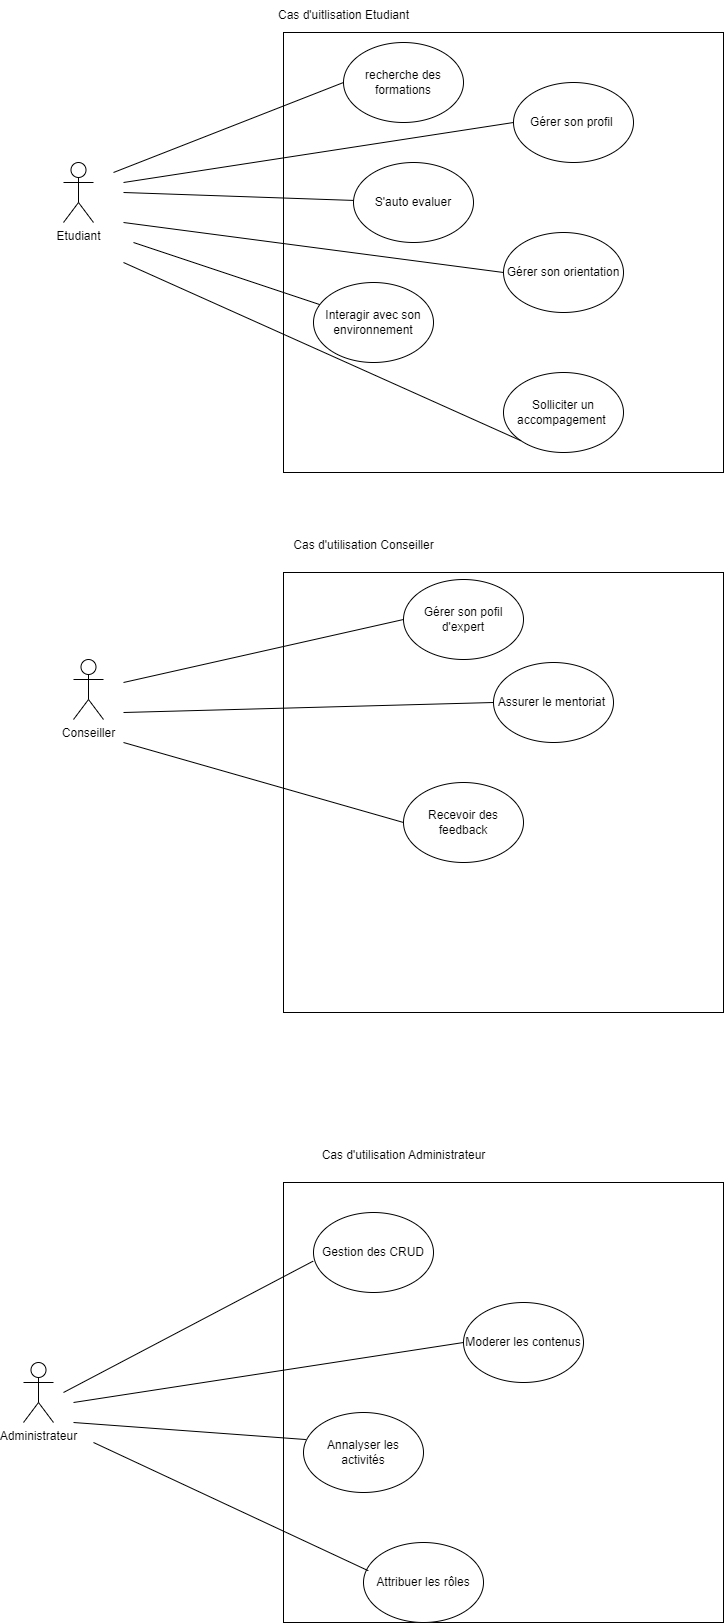

The diagram above was exported from draw.io. Its source (the exported page's mxGraphModel, read from the mxfile embedded in the PNG):
<mxGraphModel dx="1484" dy="662" grid="1" gridSize="10" guides="1" tooltips="1" connect="1" arrows="1" fold="1" page="1" pageScale="1" pageWidth="1169" pageHeight="1654" math="0" shadow="0">
  <root>
    <mxCell id="0" />
    <mxCell id="1" parent="0" />
    <mxCell id="Vzxw-B_msHaYrJOiyrwT-1" value="" style="whiteSpace=wrap;html=1;aspect=fixed;" vertex="1" parent="1">
      <mxGeometry x="640" y="200" width="440" height="440" as="geometry" />
    </mxCell>
    <mxCell id="Vzxw-B_msHaYrJOiyrwT-2" value="Etudiant" style="shape=umlActor;verticalLabelPosition=bottom;verticalAlign=top;html=1;outlineConnect=0;" vertex="1" parent="1">
      <mxGeometry x="420" y="330" width="30" height="60" as="geometry" />
    </mxCell>
    <mxCell id="Vzxw-B_msHaYrJOiyrwT-4" value="recherche des formations" style="ellipse;whiteSpace=wrap;html=1;" vertex="1" parent="1">
      <mxGeometry x="700" y="210" width="120" height="80" as="geometry" />
    </mxCell>
    <mxCell id="Vzxw-B_msHaYrJOiyrwT-5" value="S'auto evaluer" style="ellipse;whiteSpace=wrap;html=1;" vertex="1" parent="1">
      <mxGeometry x="710" y="330" width="120" height="80" as="geometry" />
    </mxCell>
    <mxCell id="Vzxw-B_msHaYrJOiyrwT-6" value="Gérer son orientation" style="ellipse;whiteSpace=wrap;html=1;" vertex="1" parent="1">
      <mxGeometry x="860" y="400" width="120" height="80" as="geometry" />
    </mxCell>
    <mxCell id="Vzxw-B_msHaYrJOiyrwT-7" value="Interagir avec son environnement" style="ellipse;whiteSpace=wrap;html=1;" vertex="1" parent="1">
      <mxGeometry x="670" y="450" width="120" height="80" as="geometry" />
    </mxCell>
    <mxCell id="Vzxw-B_msHaYrJOiyrwT-9" value="Solliciter un accompagement&amp;nbsp;" style="ellipse;whiteSpace=wrap;html=1;" vertex="1" parent="1">
      <mxGeometry x="860" y="540" width="120" height="80" as="geometry" />
    </mxCell>
    <mxCell id="Vzxw-B_msHaYrJOiyrwT-10" value="" style="endArrow=none;html=1;rounded=0;entryX=0;entryY=0.5;entryDx=0;entryDy=0;" edge="1" parent="1" target="Vzxw-B_msHaYrJOiyrwT-4">
      <mxGeometry width="50" height="50" relative="1" as="geometry">
        <mxPoint x="470" y="340" as="sourcePoint" />
        <mxPoint x="500" y="330" as="targetPoint" />
      </mxGeometry>
    </mxCell>
    <mxCell id="Vzxw-B_msHaYrJOiyrwT-12" value="" style="endArrow=none;html=1;rounded=0;" edge="1" parent="1" target="Vzxw-B_msHaYrJOiyrwT-5">
      <mxGeometry width="50" height="50" relative="1" as="geometry">
        <mxPoint x="480" y="360" as="sourcePoint" />
        <mxPoint x="530" y="310" as="targetPoint" />
      </mxGeometry>
    </mxCell>
    <mxCell id="Vzxw-B_msHaYrJOiyrwT-13" value="" style="endArrow=none;html=1;rounded=0;entryX=0;entryY=0.5;entryDx=0;entryDy=0;" edge="1" parent="1" target="Vzxw-B_msHaYrJOiyrwT-6">
      <mxGeometry width="50" height="50" relative="1" as="geometry">
        <mxPoint x="480" y="390" as="sourcePoint" />
        <mxPoint x="530" y="340" as="targetPoint" />
      </mxGeometry>
    </mxCell>
    <mxCell id="Vzxw-B_msHaYrJOiyrwT-14" value="" style="endArrow=none;html=1;rounded=0;" edge="1" parent="1" target="Vzxw-B_msHaYrJOiyrwT-7">
      <mxGeometry width="50" height="50" relative="1" as="geometry">
        <mxPoint x="490" y="410" as="sourcePoint" />
        <mxPoint x="530" y="370" as="targetPoint" />
      </mxGeometry>
    </mxCell>
    <mxCell id="Vzxw-B_msHaYrJOiyrwT-15" value="" style="endArrow=none;html=1;rounded=0;entryX=0;entryY=1;entryDx=0;entryDy=0;" edge="1" parent="1" target="Vzxw-B_msHaYrJOiyrwT-9">
      <mxGeometry width="50" height="50" relative="1" as="geometry">
        <mxPoint x="480" y="430" as="sourcePoint" />
        <mxPoint x="530" y="380" as="targetPoint" />
      </mxGeometry>
    </mxCell>
    <mxCell id="Vzxw-B_msHaYrJOiyrwT-16" value="Cas d'uitlisation Etudiant" style="text;html=1;align=center;verticalAlign=middle;resizable=0;points=[];autosize=1;strokeColor=none;fillColor=none;" vertex="1" parent="1">
      <mxGeometry x="625" y="168" width="150" height="30" as="geometry" />
    </mxCell>
    <mxCell id="Vzxw-B_msHaYrJOiyrwT-17" value="" style="whiteSpace=wrap;html=1;aspect=fixed;" vertex="1" parent="1">
      <mxGeometry x="640" y="740" width="440" height="440" as="geometry" />
    </mxCell>
    <mxCell id="Vzxw-B_msHaYrJOiyrwT-18" value="Conseiller" style="shape=umlActor;verticalLabelPosition=bottom;verticalAlign=top;html=1;outlineConnect=0;" vertex="1" parent="1">
      <mxGeometry x="430" y="827" width="30" height="60" as="geometry" />
    </mxCell>
    <mxCell id="Vzxw-B_msHaYrJOiyrwT-19" value="Gérer son pofil d'expert" style="ellipse;whiteSpace=wrap;html=1;" vertex="1" parent="1">
      <mxGeometry x="760" y="747" width="120" height="80" as="geometry" />
    </mxCell>
    <mxCell id="Vzxw-B_msHaYrJOiyrwT-20" value="Assurer le mentoriat&amp;nbsp;" style="ellipse;whiteSpace=wrap;html=1;" vertex="1" parent="1">
      <mxGeometry x="850" y="830" width="120" height="80" as="geometry" />
    </mxCell>
    <mxCell id="Vzxw-B_msHaYrJOiyrwT-21" value="Recevoir des feedback" style="ellipse;whiteSpace=wrap;html=1;" vertex="1" parent="1">
      <mxGeometry x="760" y="950" width="120" height="80" as="geometry" />
    </mxCell>
    <mxCell id="Vzxw-B_msHaYrJOiyrwT-24" value="" style="endArrow=none;html=1;rounded=0;entryX=0;entryY=0.5;entryDx=0;entryDy=0;" edge="1" parent="1" target="Vzxw-B_msHaYrJOiyrwT-19">
      <mxGeometry width="50" height="50" relative="1" as="geometry">
        <mxPoint x="480" y="850" as="sourcePoint" />
        <mxPoint x="530" y="800" as="targetPoint" />
      </mxGeometry>
    </mxCell>
    <mxCell id="Vzxw-B_msHaYrJOiyrwT-25" value="" style="endArrow=none;html=1;rounded=0;entryX=0;entryY=0.5;entryDx=0;entryDy=0;" edge="1" parent="1" target="Vzxw-B_msHaYrJOiyrwT-20">
      <mxGeometry width="50" height="50" relative="1" as="geometry">
        <mxPoint x="480" y="880" as="sourcePoint" />
        <mxPoint x="530" y="830" as="targetPoint" />
      </mxGeometry>
    </mxCell>
    <mxCell id="Vzxw-B_msHaYrJOiyrwT-26" value="" style="endArrow=none;html=1;rounded=0;entryX=0;entryY=0.5;entryDx=0;entryDy=0;" edge="1" parent="1" target="Vzxw-B_msHaYrJOiyrwT-21">
      <mxGeometry width="50" height="50" relative="1" as="geometry">
        <mxPoint x="480" y="910" as="sourcePoint" />
        <mxPoint x="690" y="930" as="targetPoint" />
      </mxGeometry>
    </mxCell>
    <mxCell id="Vzxw-B_msHaYrJOiyrwT-27" value="Cas d'utilisation Conseiller" style="text;html=1;align=center;verticalAlign=middle;resizable=0;points=[];autosize=1;strokeColor=none;fillColor=none;" vertex="1" parent="1">
      <mxGeometry x="640" y="698" width="160" height="30" as="geometry" />
    </mxCell>
    <mxCell id="Vzxw-B_msHaYrJOiyrwT-28" value="" style="whiteSpace=wrap;html=1;aspect=fixed;" vertex="1" parent="1">
      <mxGeometry x="640" y="1350" width="440" height="440" as="geometry" />
    </mxCell>
    <mxCell id="Vzxw-B_msHaYrJOiyrwT-29" value="Gestion des CRUD" style="ellipse;whiteSpace=wrap;html=1;" vertex="1" parent="1">
      <mxGeometry x="670" y="1380" width="120" height="80" as="geometry" />
    </mxCell>
    <mxCell id="Vzxw-B_msHaYrJOiyrwT-30" value="Moderer les contenus" style="ellipse;whiteSpace=wrap;html=1;" vertex="1" parent="1">
      <mxGeometry x="820" y="1470" width="120" height="80" as="geometry" />
    </mxCell>
    <mxCell id="Vzxw-B_msHaYrJOiyrwT-31" value="Annalyser les activités" style="ellipse;whiteSpace=wrap;html=1;" vertex="1" parent="1">
      <mxGeometry x="660" y="1580" width="120" height="80" as="geometry" />
    </mxCell>
    <mxCell id="Vzxw-B_msHaYrJOiyrwT-32" value="Attribuer les rôles" style="ellipse;whiteSpace=wrap;html=1;" vertex="1" parent="1">
      <mxGeometry x="720" y="1710" width="120" height="80" as="geometry" />
    </mxCell>
    <mxCell id="Vzxw-B_msHaYrJOiyrwT-33" value="Administrateur" style="shape=umlActor;verticalLabelPosition=bottom;verticalAlign=top;html=1;outlineConnect=0;" vertex="1" parent="1">
      <mxGeometry x="380" y="1530" width="30" height="60" as="geometry" />
    </mxCell>
    <mxCell id="Vzxw-B_msHaYrJOiyrwT-34" value="Gérer son profil&amp;nbsp;" style="ellipse;whiteSpace=wrap;html=1;" vertex="1" parent="1">
      <mxGeometry x="870" y="250" width="120" height="80" as="geometry" />
    </mxCell>
    <mxCell id="Vzxw-B_msHaYrJOiyrwT-35" value="" style="endArrow=none;html=1;rounded=0;entryX=0;entryY=0.5;entryDx=0;entryDy=0;" edge="1" parent="1" target="Vzxw-B_msHaYrJOiyrwT-34">
      <mxGeometry width="50" height="50" relative="1" as="geometry">
        <mxPoint x="480" y="350" as="sourcePoint" />
        <mxPoint x="530" y="310" as="targetPoint" />
      </mxGeometry>
    </mxCell>
    <mxCell id="Vzxw-B_msHaYrJOiyrwT-36" value="" style="endArrow=none;html=1;rounded=0;entryX=-0.003;entryY=0.608;entryDx=0;entryDy=0;entryPerimeter=0;" edge="1" parent="1" target="Vzxw-B_msHaYrJOiyrwT-29">
      <mxGeometry width="50" height="50" relative="1" as="geometry">
        <mxPoint x="420" y="1560" as="sourcePoint" />
        <mxPoint x="470" y="1510" as="targetPoint" />
      </mxGeometry>
    </mxCell>
    <mxCell id="Vzxw-B_msHaYrJOiyrwT-37" value="" style="endArrow=none;html=1;rounded=0;entryX=0;entryY=0.5;entryDx=0;entryDy=0;" edge="1" parent="1" target="Vzxw-B_msHaYrJOiyrwT-30">
      <mxGeometry width="50" height="50" relative="1" as="geometry">
        <mxPoint x="430" y="1570" as="sourcePoint" />
        <mxPoint x="470" y="1530" as="targetPoint" />
      </mxGeometry>
    </mxCell>
    <mxCell id="Vzxw-B_msHaYrJOiyrwT-38" value="" style="endArrow=none;html=1;rounded=0;entryX=0.02;entryY=0.338;entryDx=0;entryDy=0;entryPerimeter=0;" edge="1" parent="1" target="Vzxw-B_msHaYrJOiyrwT-31">
      <mxGeometry width="50" height="50" relative="1" as="geometry">
        <mxPoint x="430" y="1590" as="sourcePoint" />
        <mxPoint x="480" y="1540" as="targetPoint" />
      </mxGeometry>
    </mxCell>
    <mxCell id="Vzxw-B_msHaYrJOiyrwT-39" value="" style="endArrow=none;html=1;rounded=0;entryX=0.04;entryY=0.353;entryDx=0;entryDy=0;entryPerimeter=0;" edge="1" parent="1" target="Vzxw-B_msHaYrJOiyrwT-32">
      <mxGeometry width="50" height="50" relative="1" as="geometry">
        <mxPoint x="450" y="1610" as="sourcePoint" />
        <mxPoint x="500" y="1560" as="targetPoint" />
      </mxGeometry>
    </mxCell>
    <mxCell id="Vzxw-B_msHaYrJOiyrwT-40" value="Cas d'utilisation Administrateur" style="text;html=1;align=center;verticalAlign=middle;resizable=0;points=[];autosize=1;strokeColor=none;fillColor=none;" vertex="1" parent="1">
      <mxGeometry x="665" y="1308" width="190" height="30" as="geometry" />
    </mxCell>
  </root>
</mxGraphModel>